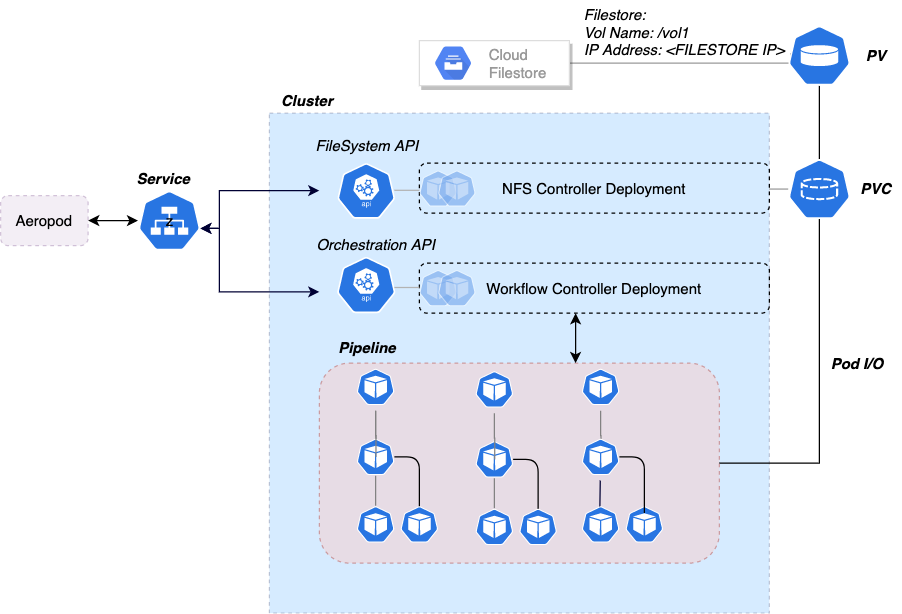

The diagram above was exported from draw.io. Its source (the exported page's mxGraphModel, read from the mxfile embedded in the PNG):
<mxGraphModel dx="1426" dy="722" grid="1" gridSize="10" guides="1" tooltips="1" connect="1" arrows="1" fold="1" page="1" pageScale="1" pageWidth="850" pageHeight="1100" math="0" shadow="0">
  <root>
    <mxCell id="0" />
    <mxCell id="1" parent="0" />
    <mxCell id="PfHCPCRRVrfQ8Yf5liSF-112" value="" style="rounded=0;whiteSpace=wrap;html=1;glass=0;dashed=1;gradientColor=none;align=left;strokeColor=#000033;fillColor=#3399FF;opacity=20;" parent="1" vertex="1">
      <mxGeometry x="275" y="260" width="400" height="400" as="geometry" />
    </mxCell>
    <mxCell id="PfHCPCRRVrfQ8Yf5liSF-50" value="" style="rounded=1;whiteSpace=wrap;html=1;strokeColor=#b85450;align=left;dashed=1;fillColor=#f8cecc;opacity=50;" parent="1" vertex="1">
      <mxGeometry x="315" y="460" width="320" height="160" as="geometry" />
    </mxCell>
    <mxCell id="PfHCPCRRVrfQ8Yf5liSF-142" style="edgeStyle=orthogonalEdgeStyle;rounded=0;orthogonalLoop=1;jettySize=auto;html=1;entryX=0.04;entryY=0.458;entryDx=0;entryDy=0;entryPerimeter=0;startArrow=none;startFill=0;endArrow=none;endFill=0;strokeColor=#999999;" parent="1" source="PfHCPCRRVrfQ8Yf5liSF-5" target="PfHCPCRRVrfQ8Yf5liSF-29" edge="1">
      <mxGeometry relative="1" as="geometry">
        <Array as="points">
          <mxPoint x="455" y="220" />
          <mxPoint x="712" y="220" />
        </Array>
      </mxGeometry>
    </mxCell>
    <mxCell id="PfHCPCRRVrfQ8Yf5liSF-5" value="" style="strokeColor=#dddddd;shadow=1;strokeWidth=1;rounded=1;absoluteArcSize=1;arcSize=0;" parent="1" vertex="1">
      <mxGeometry x="395" y="202" width="120" height="36" as="geometry" />
    </mxCell>
    <mxCell id="PfHCPCRRVrfQ8Yf5liSF-6" value="Cloud&#10;Filestore" style="dashed=0;connectable=0;html=1;fillColor=#5184F3;strokeColor=none;shape=mxgraph.gcp2.hexIcon;prIcon=cloud_filestore;part=1;labelPosition=right;verticalLabelPosition=middle;align=left;verticalAlign=middle;spacingLeft=5;fontColor=#999999;fontSize=12;" parent="PfHCPCRRVrfQ8Yf5liSF-5" vertex="1">
      <mxGeometry y="0.5" width="44" height="39" relative="1" as="geometry">
        <mxPoint x="5" y="-19.5" as="offset" />
      </mxGeometry>
    </mxCell>
    <mxCell id="PfHCPCRRVrfQ8Yf5liSF-14" value="NFS Controller Deployment" style="rounded=1;whiteSpace=wrap;html=1;fillColor=none;dashed=1;" parent="1" vertex="1">
      <mxGeometry x="395" y="300" width="280" height="40" as="geometry" />
    </mxCell>
    <mxCell id="PfHCPCRRVrfQ8Yf5liSF-15" value="z" style="html=1;dashed=0;whitespace=wrap;fillColor=#2875E2;strokeColor=#ffffff;points=[[0.005,0.63,0],[0.1,0.2,0],[0.9,0.2,0],[0.5,0,0],[0.995,0.63,0],[0.72,0.99,0],[0.5,1,0],[0.28,0.99,0]];shape=mxgraph.kubernetes.icon;prIcon=svc" parent="1" vertex="1">
      <mxGeometry x="170" y="322" width="50" height="48" as="geometry" />
    </mxCell>
    <mxCell id="PfHCPCRRVrfQ8Yf5liSF-160" style="edgeStyle=orthogonalEdgeStyle;rounded=0;orthogonalLoop=1;jettySize=auto;html=1;startArrow=classic;startFill=1;endArrow=classic;endFill=1;" parent="1" source="PfHCPCRRVrfQ8Yf5liSF-26" edge="1">
      <mxGeometry relative="1" as="geometry">
        <mxPoint x="520" y="460" as="targetPoint" />
        <Array as="points">
          <mxPoint x="520" y="460" />
        </Array>
      </mxGeometry>
    </mxCell>
    <mxCell id="PfHCPCRRVrfQ8Yf5liSF-26" value="Workflow Controller Deployment" style="rounded=1;whiteSpace=wrap;html=1;dashed=1;fillColor=none;" parent="1" vertex="1">
      <mxGeometry x="395" y="380" width="280" height="40" as="geometry" />
    </mxCell>
    <mxCell id="PfHCPCRRVrfQ8Yf5liSF-143" style="edgeStyle=orthogonalEdgeStyle;rounded=0;orthogonalLoop=1;jettySize=auto;html=1;entryX=0.5;entryY=0;entryDx=0;entryDy=0;entryPerimeter=0;startArrow=none;startFill=0;endArrow=none;endFill=0;" parent="1" source="PfHCPCRRVrfQ8Yf5liSF-29" target="PfHCPCRRVrfQ8Yf5liSF-30" edge="1">
      <mxGeometry relative="1" as="geometry" />
    </mxCell>
    <mxCell id="PfHCPCRRVrfQ8Yf5liSF-29" value="" style="html=1;dashed=0;whitespace=wrap;fillColor=#2875E2;strokeColor=#ffffff;points=[[0.005,0.63,0],[0.1,0.2,0],[0.9,0.2,0],[0.5,0,0],[0.995,0.63,0],[0.72,0.99,0],[0.5,1,0],[0.28,0.99,0]];shape=mxgraph.kubernetes.icon;prIcon=pv" parent="1" vertex="1">
      <mxGeometry x="690" y="190" width="50" height="48" as="geometry" />
    </mxCell>
    <mxCell id="PfHCPCRRVrfQ8Yf5liSF-144" style="edgeStyle=orthogonalEdgeStyle;rounded=0;orthogonalLoop=1;jettySize=auto;html=1;startArrow=none;startFill=0;endArrow=none;endFill=0;strokeColor=#999999;" parent="1" source="PfHCPCRRVrfQ8Yf5liSF-30" target="PfHCPCRRVrfQ8Yf5liSF-14" edge="1">
      <mxGeometry relative="1" as="geometry">
        <Array as="points">
          <mxPoint x="690" y="320" />
          <mxPoint x="690" y="320" />
        </Array>
      </mxGeometry>
    </mxCell>
    <mxCell id="F0wCjGIk2pv2zDGd67kT-22" style="edgeStyle=orthogonalEdgeStyle;rounded=0;orthogonalLoop=1;jettySize=auto;html=1;entryX=1;entryY=0.5;entryDx=0;entryDy=0;startArrow=none;startFill=0;endArrow=none;endFill=0;strokeColor=#000000;" parent="1" source="PfHCPCRRVrfQ8Yf5liSF-30" target="PfHCPCRRVrfQ8Yf5liSF-50" edge="1">
      <mxGeometry relative="1" as="geometry">
        <Array as="points">
          <mxPoint x="715" y="540" />
        </Array>
      </mxGeometry>
    </mxCell>
    <mxCell id="PfHCPCRRVrfQ8Yf5liSF-30" value="" style="html=1;dashed=0;whitespace=wrap;fillColor=#2875E2;strokeColor=#ffffff;points=[[0.005,0.63,0],[0.1,0.2,0],[0.9,0.2,0],[0.5,0,0],[0.995,0.63,0],[0.72,0.99,0],[0.5,1,0],[0.28,0.99,0]];shape=mxgraph.kubernetes.icon;prIcon=pvc" parent="1" vertex="1">
      <mxGeometry x="690" y="296.75" width="50" height="48" as="geometry" />
    </mxCell>
    <mxCell id="PfHCPCRRVrfQ8Yf5liSF-32" value="&lt;b&gt;&lt;i&gt;PVC&lt;/i&gt;&lt;/b&gt;" style="text;html=1;align=center;verticalAlign=middle;resizable=0;points=[];autosize=1;" parent="1" vertex="1">
      <mxGeometry x="740" y="310" width="40" height="20" as="geometry" />
    </mxCell>
    <mxCell id="PfHCPCRRVrfQ8Yf5liSF-123" style="edgeStyle=orthogonalEdgeStyle;rounded=0;orthogonalLoop=1;jettySize=auto;html=1;entryX=0.995;entryY=0.63;entryDx=0;entryDy=0;entryPerimeter=0;startArrow=classic;startFill=1;endArrow=classic;endFill=1;strokeColor=#000033;" parent="1" target="PfHCPCRRVrfQ8Yf5liSF-15" edge="1">
      <mxGeometry relative="1" as="geometry">
        <mxPoint x="315" y="322" as="sourcePoint" />
        <Array as="points">
          <mxPoint x="235" y="322" />
          <mxPoint x="235" y="352" />
        </Array>
      </mxGeometry>
    </mxCell>
    <mxCell id="PfHCPCRRVrfQ8Yf5liSF-34" value="" style="html=1;dashed=0;whitespace=wrap;fillColor=#2875E2;strokeColor=#ffffff;points=[[0.005,0.63,0],[0.1,0.2,0],[0.9,0.2,0],[0.5,0,0],[0.995,0.63,0],[0.72,0.99,0],[0.5,1,0],[0.28,0.99,0]];shape=mxgraph.kubernetes.icon;prIcon=api" parent="1" vertex="1">
      <mxGeometry x="325" y="300" width="55" height="44.5" as="geometry" />
    </mxCell>
    <mxCell id="PfHCPCRRVrfQ8Yf5liSF-38" value="Filestore:&lt;br&gt;Vol Name: /vol1&lt;br&gt;IP Address: &amp;lt;FILESTORE IP&amp;gt;" style="text;html=1;align=left;verticalAlign=middle;resizable=0;points=[];autosize=1;fontStyle=2" parent="1" vertex="1">
      <mxGeometry x="525" y="170" width="180" height="50" as="geometry" />
    </mxCell>
    <mxCell id="PfHCPCRRVrfQ8Yf5liSF-124" style="edgeStyle=orthogonalEdgeStyle;rounded=0;orthogonalLoop=1;jettySize=auto;html=1;entryX=0.995;entryY=0.63;entryDx=0;entryDy=0;entryPerimeter=0;startArrow=classic;startFill=1;endArrow=classic;endFill=1;strokeColor=#000033;" parent="1" target="PfHCPCRRVrfQ8Yf5liSF-15" edge="1">
      <mxGeometry relative="1" as="geometry">
        <mxPoint x="315" y="403" as="sourcePoint" />
        <Array as="points">
          <mxPoint x="235" y="403" />
          <mxPoint x="235" y="352" />
        </Array>
      </mxGeometry>
    </mxCell>
    <mxCell id="PfHCPCRRVrfQ8Yf5liSF-43" value="" style="html=1;dashed=0;whitespace=wrap;fillColor=#2875E2;strokeColor=#ffffff;points=[[0.005,0.63,0],[0.1,0.2,0],[0.9,0.2,0],[0.5,0,0],[0.995,0.63,0],[0.72,0.99,0],[0.5,1,0],[0.28,0.99,0]];shape=mxgraph.kubernetes.icon;prIcon=api" parent="1" vertex="1">
      <mxGeometry x="317.5" y="375" width="70" height="45" as="geometry" />
    </mxCell>
    <mxCell id="PfHCPCRRVrfQ8Yf5liSF-79" style="edgeStyle=orthogonalEdgeStyle;rounded=0;orthogonalLoop=1;jettySize=auto;html=1;entryX=0.509;entryY=0.294;entryDx=0;entryDy=0;entryPerimeter=0;strokeColor=#828282;endArrow=none;endFill=0;" parent="1" source="PfHCPCRRVrfQ8Yf5liSF-66" target="PfHCPCRRVrfQ8Yf5liSF-68" edge="1">
      <mxGeometry relative="1" as="geometry" />
    </mxCell>
    <mxCell id="PfHCPCRRVrfQ8Yf5liSF-66" value="" style="html=1;dashed=0;whitespace=wrap;fillColor=#2875E2;strokeColor=#ffffff;points=[[0.005,0.63,0],[0.1,0.2,0],[0.9,0.2,0],[0.5,0,0],[0.995,0.63,0],[0.72,0.99,0],[0.5,1,0],[0.28,0.99,0]];shape=mxgraph.kubernetes.icon;prIcon=pod;align=left;" parent="1" vertex="1">
      <mxGeometry x="345" y="460" width="30" height="38" as="geometry" />
    </mxCell>
    <mxCell id="PfHCPCRRVrfQ8Yf5liSF-72" style="edgeStyle=orthogonalEdgeStyle;rounded=1;orthogonalLoop=1;jettySize=auto;html=1;entryX=0.5;entryY=0.263;entryDx=0;entryDy=0;entryPerimeter=0;endArrow=none;endFill=0;" parent="1" source="PfHCPCRRVrfQ8Yf5liSF-68" target="PfHCPCRRVrfQ8Yf5liSF-69" edge="1">
      <mxGeometry relative="1" as="geometry" />
    </mxCell>
    <mxCell id="PfHCPCRRVrfQ8Yf5liSF-80" style="edgeStyle=orthogonalEdgeStyle;rounded=0;orthogonalLoop=1;jettySize=auto;html=1;strokeColor=#828282;endArrow=none;endFill=0;" parent="1" source="PfHCPCRRVrfQ8Yf5liSF-68" target="PfHCPCRRVrfQ8Yf5liSF-70" edge="1">
      <mxGeometry relative="1" as="geometry" />
    </mxCell>
    <mxCell id="PfHCPCRRVrfQ8Yf5liSF-68" value="" style="html=1;dashed=0;whitespace=wrap;fillColor=#2875E2;strokeColor=#ffffff;points=[[0.005,0.63,0],[0.1,0.2,0],[0.9,0.2,0],[0.5,0,0],[0.995,0.63,0],[0.72,0.99,0],[0.5,1,0],[0.28,0.99,0]];shape=mxgraph.kubernetes.icon;prIcon=pod;align=left;" parent="1" vertex="1">
      <mxGeometry x="345" y="516" width="30" height="38" as="geometry" />
    </mxCell>
    <mxCell id="PfHCPCRRVrfQ8Yf5liSF-69" value="" style="html=1;dashed=0;whitespace=wrap;fillColor=#2875E2;strokeColor=#ffffff;points=[[0.005,0.63,0],[0.1,0.2,0],[0.9,0.2,0],[0.5,0,0],[0.995,0.63,0],[0.72,0.99,0],[0.5,1,0],[0.28,0.99,0]];shape=mxgraph.kubernetes.icon;prIcon=pod;align=left;" parent="1" vertex="1">
      <mxGeometry x="380" y="570" width="30" height="38" as="geometry" />
    </mxCell>
    <mxCell id="PfHCPCRRVrfQ8Yf5liSF-70" value="" style="html=1;dashed=0;whitespace=wrap;fillColor=#2875E2;strokeColor=#ffffff;points=[[0.005,0.63,0],[0.1,0.2,0],[0.9,0.2,0],[0.5,0,0],[0.995,0.63,0],[0.72,0.99,0],[0.5,1,0],[0.28,0.99,0]];shape=mxgraph.kubernetes.icon;prIcon=pod;align=left;" parent="1" vertex="1">
      <mxGeometry x="345" y="570" width="30" height="38" as="geometry" />
    </mxCell>
    <mxCell id="PfHCPCRRVrfQ8Yf5liSF-81" style="edgeStyle=orthogonalEdgeStyle;rounded=0;orthogonalLoop=1;jettySize=auto;html=1;entryX=0.509;entryY=0.5;entryDx=0;entryDy=0;entryPerimeter=0;strokeColor=#828282;endArrow=none;endFill=0;" parent="1" source="PfHCPCRRVrfQ8Yf5liSF-66" target="PfHCPCRRVrfQ8Yf5liSF-68" edge="1">
      <mxGeometry relative="1" as="geometry" />
    </mxCell>
    <mxCell id="PfHCPCRRVrfQ8Yf5liSF-82" value="" style="html=1;dashed=0;whitespace=wrap;fillColor=#2875E2;strokeColor=#ffffff;points=[[0.005,0.63,0],[0.1,0.2,0],[0.9,0.2,0],[0.5,0,0],[0.995,0.63,0],[0.72,0.99,0],[0.5,1,0],[0.28,0.99,0]];shape=mxgraph.kubernetes.icon;prIcon=pod;align=left;" parent="1" vertex="1">
      <mxGeometry x="525" y="460" width="30" height="38" as="geometry" />
    </mxCell>
    <mxCell id="PfHCPCRRVrfQ8Yf5liSF-83" style="edgeStyle=orthogonalEdgeStyle;rounded=0;orthogonalLoop=1;jettySize=auto;html=1;entryX=0.509;entryY=0.5;entryDx=0;entryDy=0;entryPerimeter=0;strokeColor=#828282;endArrow=none;endFill=0;" parent="1" source="PfHCPCRRVrfQ8Yf5liSF-82" target="PfHCPCRRVrfQ8Yf5liSF-84" edge="1">
      <mxGeometry relative="1" as="geometry" />
    </mxCell>
    <mxCell id="PfHCPCRRVrfQ8Yf5liSF-95" style="edgeStyle=none;rounded=1;orthogonalLoop=1;jettySize=auto;html=1;entryX=0.478;entryY=0.234;entryDx=0;entryDy=0;entryPerimeter=0;endArrow=none;endFill=0;strokeColor=#000033;" parent="1" source="PfHCPCRRVrfQ8Yf5liSF-84" target="PfHCPCRRVrfQ8Yf5liSF-85" edge="1">
      <mxGeometry relative="1" as="geometry" />
    </mxCell>
    <mxCell id="PfHCPCRRVrfQ8Yf5liSF-84" value="" style="html=1;dashed=0;whitespace=wrap;fillColor=#2875E2;strokeColor=#ffffff;points=[[0.005,0.63,0],[0.1,0.2,0],[0.9,0.2,0],[0.5,0,0],[0.995,0.63,0],[0.72,0.99,0],[0.5,1,0],[0.28,0.99,0]];shape=mxgraph.kubernetes.icon;prIcon=pod;align=left;" parent="1" vertex="1">
      <mxGeometry x="525" y="516" width="30" height="38" as="geometry" />
    </mxCell>
    <mxCell id="PfHCPCRRVrfQ8Yf5liSF-85" value="" style="html=1;dashed=0;whitespace=wrap;fillColor=#2875E2;strokeColor=#ffffff;points=[[0.005,0.63,0],[0.1,0.2,0],[0.9,0.2,0],[0.5,0,0],[0.995,0.63,0],[0.72,0.99,0],[0.5,1,0],[0.28,0.99,0]];shape=mxgraph.kubernetes.icon;prIcon=pod;align=left;" parent="1" vertex="1">
      <mxGeometry x="525" y="570" width="30" height="38" as="geometry" />
    </mxCell>
    <mxCell id="PfHCPCRRVrfQ8Yf5liSF-86" value="" style="html=1;dashed=0;whitespace=wrap;fillColor=#2875E2;strokeColor=#ffffff;points=[[0.005,0.63,0],[0.1,0.2,0],[0.9,0.2,0],[0.5,0,0],[0.995,0.63,0],[0.72,0.99,0],[0.5,1,0],[0.28,0.99,0]];shape=mxgraph.kubernetes.icon;prIcon=pod;align=left;" parent="1" vertex="1">
      <mxGeometry x="560" y="570" width="30" height="38" as="geometry" />
    </mxCell>
    <mxCell id="PfHCPCRRVrfQ8Yf5liSF-87" style="edgeStyle=orthogonalEdgeStyle;rounded=1;orthogonalLoop=1;jettySize=auto;html=1;entryX=0.5;entryY=0.263;entryDx=0;entryDy=0;entryPerimeter=0;endArrow=none;endFill=0;" parent="1" source="PfHCPCRRVrfQ8Yf5liSF-84" target="PfHCPCRRVrfQ8Yf5liSF-86" edge="1">
      <mxGeometry relative="1" as="geometry" />
    </mxCell>
    <mxCell id="PfHCPCRRVrfQ8Yf5liSF-97" value="" style="html=1;dashed=0;whitespace=wrap;fillColor=#2875E2;strokeColor=#ffffff;points=[[0.005,0.63,0],[0.1,0.2,0],[0.9,0.2,0],[0.5,0,0],[0.995,0.63,0],[0.72,0.99,0],[0.5,1,0],[0.28,0.99,0]];shape=mxgraph.kubernetes.icon;prIcon=pod;align=left;" parent="1" vertex="1">
      <mxGeometry x="440" y="462" width="30" height="38" as="geometry" />
    </mxCell>
    <mxCell id="PfHCPCRRVrfQ8Yf5liSF-98" style="edgeStyle=orthogonalEdgeStyle;rounded=1;orthogonalLoop=1;jettySize=auto;html=1;entryX=0.5;entryY=0.263;entryDx=0;entryDy=0;entryPerimeter=0;endArrow=none;endFill=0;" parent="1" source="PfHCPCRRVrfQ8Yf5liSF-100" target="PfHCPCRRVrfQ8Yf5liSF-102" edge="1">
      <mxGeometry relative="1" as="geometry" />
    </mxCell>
    <mxCell id="PfHCPCRRVrfQ8Yf5liSF-99" style="edgeStyle=orthogonalEdgeStyle;rounded=0;orthogonalLoop=1;jettySize=auto;html=1;strokeColor=#828282;endArrow=none;endFill=0;" parent="1" source="PfHCPCRRVrfQ8Yf5liSF-100" target="PfHCPCRRVrfQ8Yf5liSF-101" edge="1">
      <mxGeometry relative="1" as="geometry" />
    </mxCell>
    <mxCell id="PfHCPCRRVrfQ8Yf5liSF-100" value="" style="html=1;dashed=0;whitespace=wrap;fillColor=#2875E2;strokeColor=#ffffff;points=[[0.005,0.63,0],[0.1,0.2,0],[0.9,0.2,0],[0.5,0,0],[0.995,0.63,0],[0.72,0.99,0],[0.5,1,0],[0.28,0.99,0]];shape=mxgraph.kubernetes.icon;prIcon=pod;align=left;" parent="1" vertex="1">
      <mxGeometry x="440" y="518" width="30" height="38" as="geometry" />
    </mxCell>
    <mxCell id="PfHCPCRRVrfQ8Yf5liSF-101" value="" style="html=1;dashed=0;whitespace=wrap;fillColor=#2875E2;strokeColor=#ffffff;points=[[0.005,0.63,0],[0.1,0.2,0],[0.9,0.2,0],[0.5,0,0],[0.995,0.63,0],[0.72,0.99,0],[0.5,1,0],[0.28,0.99,0]];shape=mxgraph.kubernetes.icon;prIcon=pod;align=left;" parent="1" vertex="1">
      <mxGeometry x="440" y="572" width="30" height="38" as="geometry" />
    </mxCell>
    <mxCell id="PfHCPCRRVrfQ8Yf5liSF-102" value="" style="html=1;dashed=0;whitespace=wrap;fillColor=#2875E2;strokeColor=#ffffff;points=[[0.005,0.63,0],[0.1,0.2,0],[0.9,0.2,0],[0.5,0,0],[0.995,0.63,0],[0.72,0.99,0],[0.5,1,0],[0.28,0.99,0]];shape=mxgraph.kubernetes.icon;prIcon=pod;align=left;" parent="1" vertex="1">
      <mxGeometry x="475" y="572" width="30" height="38" as="geometry" />
    </mxCell>
    <mxCell id="PfHCPCRRVrfQ8Yf5liSF-103" style="edgeStyle=orthogonalEdgeStyle;rounded=0;orthogonalLoop=1;jettySize=auto;html=1;entryX=0.509;entryY=0.5;entryDx=0;entryDy=0;entryPerimeter=0;strokeColor=#828282;endArrow=none;endFill=0;" parent="1" source="PfHCPCRRVrfQ8Yf5liSF-97" target="PfHCPCRRVrfQ8Yf5liSF-100" edge="1">
      <mxGeometry relative="1" as="geometry" />
    </mxCell>
    <mxCell id="PfHCPCRRVrfQ8Yf5liSF-116" value="Pipeline" style="text;html=1;align=center;verticalAlign=middle;resizable=0;points=[];autosize=1;fontStyle=3" parent="1" vertex="1">
      <mxGeometry x="322.5" y="437" width="60" height="20" as="geometry" />
    </mxCell>
    <mxCell id="2" value="&lt;b&gt;&lt;i&gt;PV&lt;/i&gt;&lt;/b&gt;" style="text;html=1;align=center;verticalAlign=middle;resizable=0;points=[];autosize=1;" parent="1" vertex="1">
      <mxGeometry x="745" y="204" width="30" height="20" as="geometry" />
    </mxCell>
    <mxCell id="PfHCPCRRVrfQ8Yf5liSF-126" value="&lt;b&gt;&lt;i&gt;Service&lt;/i&gt;&lt;/b&gt;" style="text;html=1;align=center;verticalAlign=middle;resizable=0;points=[];autosize=1;" parent="1" vertex="1">
      <mxGeometry x="160" y="302" width="60" height="20" as="geometry" />
    </mxCell>
    <mxCell id="PfHCPCRRVrfQ8Yf5liSF-127" value="&lt;span&gt;&lt;i&gt;FileSystem API&lt;/i&gt;&lt;/span&gt;" style="text;html=1;align=center;verticalAlign=middle;resizable=0;points=[];autosize=1;fontStyle=0" parent="1" vertex="1">
      <mxGeometry x="302.5" y="276" width="100" height="20" as="geometry" />
    </mxCell>
    <mxCell id="PfHCPCRRVrfQ8Yf5liSF-128" value="&lt;span&gt;&lt;i&gt;Orchestration API&lt;/i&gt;&lt;/span&gt;" style="text;html=1;align=center;verticalAlign=middle;resizable=0;points=[];autosize=1;fontStyle=0" parent="1" vertex="1">
      <mxGeometry x="305" y="355" width="110" height="20" as="geometry" />
    </mxCell>
    <mxCell id="PfHCPCRRVrfQ8Yf5liSF-130" value="" style="html=1;dashed=0;whitespace=wrap;fillColor=#2875E2;strokeColor=#ffffff;points=[[0.005,0.63,0],[0.1,0.2,0],[0.9,0.2,0],[0.5,0,0],[0.995,0.63,0],[0.72,0.99,0],[0.5,1,0],[0.28,0.99,0]];shape=mxgraph.kubernetes.icon;prIcon=pod;align=left;opacity=40;" parent="1" vertex="1">
      <mxGeometry x="395" y="296.75" width="30" height="47.25" as="geometry" />
    </mxCell>
    <mxCell id="PfHCPCRRVrfQ8Yf5liSF-133" value="" style="html=1;dashed=0;whitespace=wrap;fillColor=#2875E2;strokeColor=#ffffff;points=[[0.005,0.63,0],[0.1,0.2,0],[0.9,0.2,0],[0.5,0,0],[0.995,0.63,0],[0.72,0.99,0],[0.5,1,0],[0.28,0.99,0]];shape=mxgraph.kubernetes.icon;prIcon=pod;align=left;opacity=40;" parent="1" vertex="1">
      <mxGeometry x="395" y="375" width="30" height="50" as="geometry" />
    </mxCell>
    <mxCell id="PfHCPCRRVrfQ8Yf5liSF-153" value="" style="html=1;dashed=0;whitespace=wrap;fillColor=#2875E2;strokeColor=#ffffff;points=[[0.005,0.63,0],[0.1,0.2,0],[0.9,0.2,0],[0.5,0,0],[0.995,0.63,0],[0.72,0.99,0],[0.5,1,0],[0.28,0.99,0]];shape=mxgraph.kubernetes.icon;prIcon=pod;align=left;opacity=40;" parent="1" vertex="1">
      <mxGeometry x="410" y="375" width="30" height="50" as="geometry" />
    </mxCell>
    <mxCell id="PfHCPCRRVrfQ8Yf5liSF-155" value="" style="html=1;dashed=0;whitespace=wrap;fillColor=#2875E2;strokeColor=#ffffff;points=[[0.005,0.63,0],[0.1,0.2,0],[0.9,0.2,0],[0.5,0,0],[0.995,0.63,0],[0.72,0.99,0],[0.5,1,0],[0.28,0.99,0]];shape=mxgraph.kubernetes.icon;prIcon=pod;align=left;opacity=40;" parent="1" vertex="1">
      <mxGeometry x="410" y="296.75" width="30" height="47.25" as="geometry" />
    </mxCell>
    <mxCell id="PfHCPCRRVrfQ8Yf5liSF-156" value="" style="endArrow=none;html=1;strokeColor=#B3B3B3;" parent="1" edge="1">
      <mxGeometry width="50" height="50" relative="1" as="geometry">
        <mxPoint x="375" y="399.5" as="sourcePoint" />
        <mxPoint x="395" y="399.5" as="targetPoint" />
      </mxGeometry>
    </mxCell>
    <mxCell id="PfHCPCRRVrfQ8Yf5liSF-159" value="" style="endArrow=none;html=1;strokeColor=#B3B3B3;" parent="1" edge="1">
      <mxGeometry width="50" height="50" relative="1" as="geometry">
        <mxPoint x="375" y="321.75" as="sourcePoint" />
        <mxPoint x="395" y="321.75" as="targetPoint" />
      </mxGeometry>
    </mxCell>
    <mxCell id="F0wCjGIk2pv2zDGd67kT-2" value="&lt;b&gt;&lt;i&gt;Cluster&lt;/i&gt;&lt;/b&gt;" style="text;html=1;align=center;verticalAlign=middle;resizable=0;points=[];autosize=1;" parent="1" vertex="1">
      <mxGeometry x="275" y="240" width="60" height="20" as="geometry" />
    </mxCell>
    <mxCell id="F0wCjGIk2pv2zDGd67kT-3" value="Pod I/O" style="text;html=1;align=center;verticalAlign=middle;resizable=0;points=[];autosize=1;fontStyle=3" parent="1" vertex="1">
      <mxGeometry x="715" y="450" width="60" height="20" as="geometry" />
    </mxCell>
    <mxCell id="F0wCjGIk2pv2zDGd67kT-20" style="edgeStyle=orthogonalEdgeStyle;rounded=0;orthogonalLoop=1;jettySize=auto;html=1;startArrow=classic;startFill=1;endArrow=classic;endFill=1;strokeColor=#000000;" parent="1" source="F0wCjGIk2pv2zDGd67kT-18" target="PfHCPCRRVrfQ8Yf5liSF-15" edge="1">
      <mxGeometry relative="1" as="geometry" />
    </mxCell>
    <mxCell id="F0wCjGIk2pv2zDGd67kT-18" value="Aeropod" style="rounded=1;whiteSpace=wrap;html=1;glass=0;dashed=1;strokeColor=#9673a6;opacity=40;align=center;fillColor=#e1d5e7;" parent="1" vertex="1">
      <mxGeometry x="60" y="326" width="70" height="40" as="geometry" />
    </mxCell>
  </root>
</mxGraphModel>